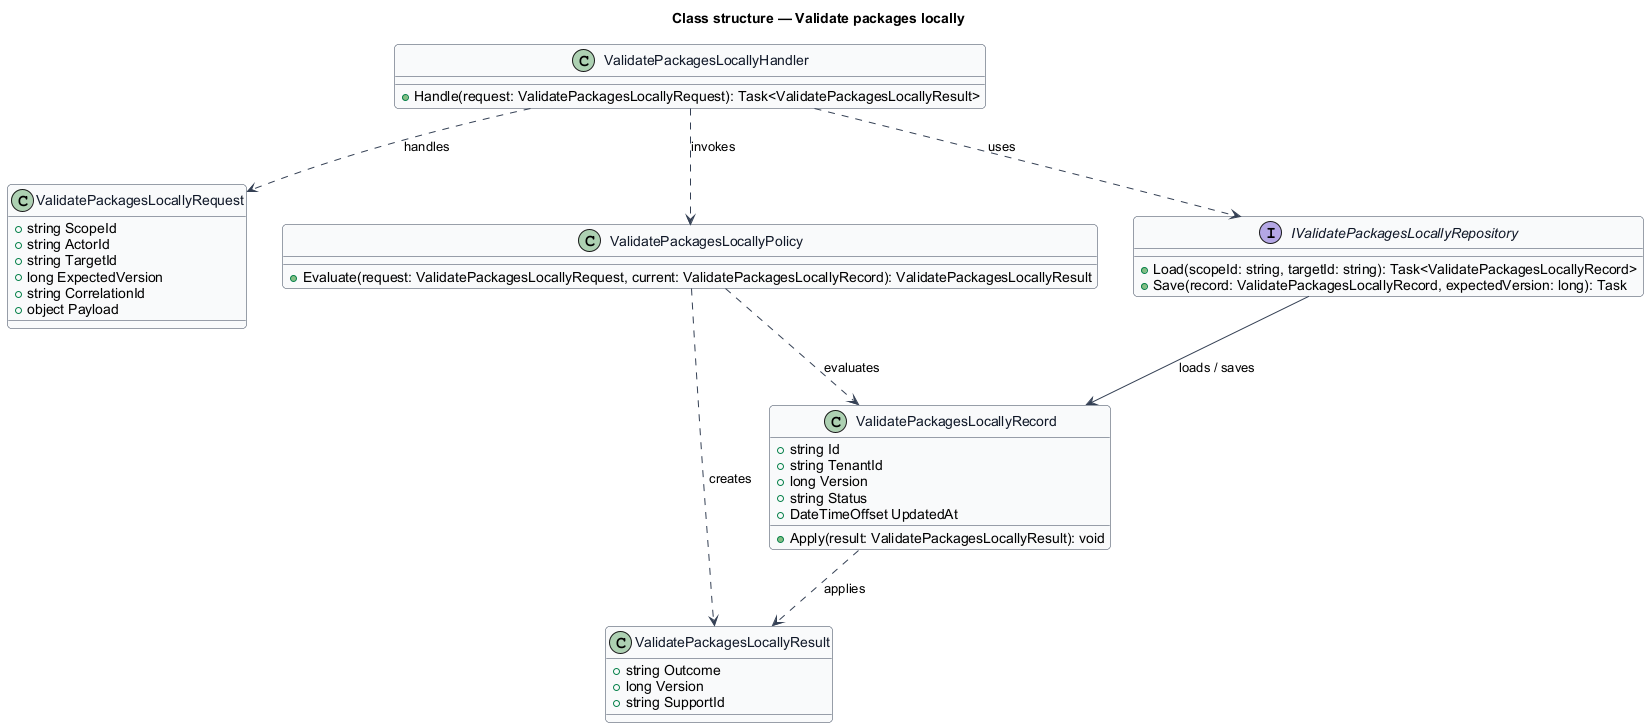

The diagram above was rendered by PlantUML. Its source (embedded in the PNG):
@startuml
skinparam backgroundColor #FFFFFF
skinparam shadowing false
skinparam roundcorner 8
skinparam defaultFontName Arial
skinparam ArrowColor #344054
skinparam class {
  BorderColor #344054
  FontColor #101828
  BackgroundColor #F9FAFB
}
title Class structure — Validate packages locally

class ValidatePackagesLocallyRequest {
  +string ScopeId
  +string ActorId
  +string TargetId
  +long ExpectedVersion
  +string CorrelationId
  +object Payload
}

class ValidatePackagesLocallyResult {
  +string Outcome
  +long Version
  +string SupportId
}

class ValidatePackagesLocallyRecord {
  +string Id
  +string TenantId
  +long Version
  +string Status
  +DateTimeOffset UpdatedAt
  +Apply(result: ValidatePackagesLocallyResult): void
}

class ValidatePackagesLocallyPolicy {
  +Evaluate(request: ValidatePackagesLocallyRequest, current: ValidatePackagesLocallyRecord): ValidatePackagesLocallyResult
}

interface IValidatePackagesLocallyRepository {
  +Load(scopeId: string, targetId: string): Task<ValidatePackagesLocallyRecord>
  +Save(record: ValidatePackagesLocallyRecord, expectedVersion: long): Task
}

class ValidatePackagesLocallyHandler {
  +Handle(request: ValidatePackagesLocallyRequest): Task<ValidatePackagesLocallyResult>
}

ValidatePackagesLocallyHandler ..> ValidatePackagesLocallyRequest : handles
ValidatePackagesLocallyHandler ..> ValidatePackagesLocallyPolicy : invokes
ValidatePackagesLocallyHandler ..> IValidatePackagesLocallyRepository : uses
IValidatePackagesLocallyRepository --> ValidatePackagesLocallyRecord : loads / saves
ValidatePackagesLocallyPolicy ..> ValidatePackagesLocallyRecord : evaluates
ValidatePackagesLocallyPolicy ..> ValidatePackagesLocallyResult : creates
ValidatePackagesLocallyRecord ..> ValidatePackagesLocallyResult : applies
@enduml